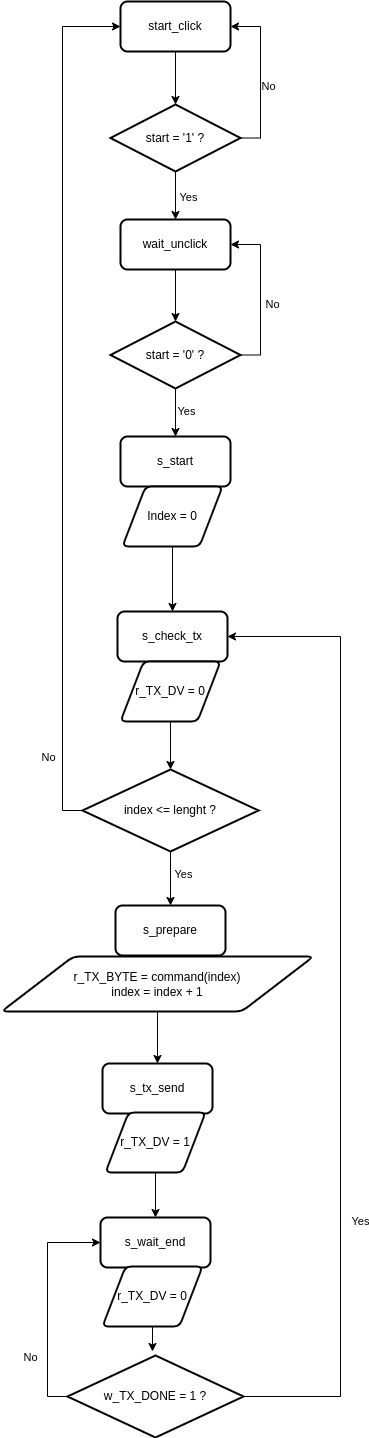

The diagram above was exported from draw.io. Its source (the exported page's mxGraphModel, read from the mxfile embedded in the PNG):
<mxGraphModel dx="1608" dy="873" grid="1" gridSize="10" guides="1" tooltips="1" connect="1" arrows="1" fold="1" page="1" pageScale="1" pageWidth="827" pageHeight="1169" math="0" shadow="0">
  <root>
    <mxCell id="0" />
    <mxCell id="1" parent="0" />
    <mxCell id="R3QwsEBxaPi7MsHxChWB-3" value="start_click" style="rounded=1;whiteSpace=wrap;html=1;absoluteArcSize=1;arcSize=14;strokeWidth=2;" vertex="1" parent="1">
      <mxGeometry x="320" y="180" width="110" height="50" as="geometry" />
    </mxCell>
    <mxCell id="R3QwsEBxaPi7MsHxChWB-6" style="edgeStyle=orthogonalEdgeStyle;rounded=0;orthogonalLoop=1;jettySize=auto;html=1;exitX=1;exitY=0.5;exitDx=0;exitDy=0;exitPerimeter=0;entryX=1;entryY=0.5;entryDx=0;entryDy=0;" edge="1" parent="1" source="R3QwsEBxaPi7MsHxChWB-4" target="R3QwsEBxaPi7MsHxChWB-3">
      <mxGeometry relative="1" as="geometry" />
    </mxCell>
    <mxCell id="R3QwsEBxaPi7MsHxChWB-7" value="No" style="edgeLabel;html=1;align=center;verticalAlign=middle;resizable=0;points=[];" vertex="1" connectable="0" parent="R3QwsEBxaPi7MsHxChWB-6">
      <mxGeometry x="-0.1022" y="-5" relative="1" as="geometry">
        <mxPoint x="2" as="offset" />
      </mxGeometry>
    </mxCell>
    <mxCell id="R3QwsEBxaPi7MsHxChWB-9" style="edgeStyle=orthogonalEdgeStyle;rounded=0;orthogonalLoop=1;jettySize=auto;html=1;exitX=0.5;exitY=1;exitDx=0;exitDy=0;exitPerimeter=0;entryX=0.5;entryY=0;entryDx=0;entryDy=0;" edge="1" parent="1" source="R3QwsEBxaPi7MsHxChWB-4" target="R3QwsEBxaPi7MsHxChWB-8">
      <mxGeometry relative="1" as="geometry" />
    </mxCell>
    <mxCell id="R3QwsEBxaPi7MsHxChWB-10" value="Yes" style="edgeLabel;html=1;align=center;verticalAlign=middle;resizable=0;points=[];" vertex="1" connectable="0" parent="R3QwsEBxaPi7MsHxChWB-9">
      <mxGeometry x="0.0612" y="4" relative="1" as="geometry">
        <mxPoint x="8" as="offset" />
      </mxGeometry>
    </mxCell>
    <mxCell id="R3QwsEBxaPi7MsHxChWB-4" value="start = '1' ?" style="strokeWidth=2;html=1;shape=mxgraph.flowchart.decision;whiteSpace=wrap;" vertex="1" parent="1">
      <mxGeometry x="310" y="283" width="130" height="67" as="geometry" />
    </mxCell>
    <mxCell id="R3QwsEBxaPi7MsHxChWB-5" style="edgeStyle=orthogonalEdgeStyle;rounded=0;orthogonalLoop=1;jettySize=auto;html=1;exitX=0.5;exitY=1;exitDx=0;exitDy=0;entryX=0.5;entryY=0;entryDx=0;entryDy=0;entryPerimeter=0;" edge="1" parent="1" source="R3QwsEBxaPi7MsHxChWB-3" target="R3QwsEBxaPi7MsHxChWB-4">
      <mxGeometry relative="1" as="geometry" />
    </mxCell>
    <mxCell id="R3QwsEBxaPi7MsHxChWB-8" value="wait_unclick" style="rounded=1;whiteSpace=wrap;html=1;absoluteArcSize=1;arcSize=14;strokeWidth=2;" vertex="1" parent="1">
      <mxGeometry x="320" y="398" width="110" height="50" as="geometry" />
    </mxCell>
    <mxCell id="R3QwsEBxaPi7MsHxChWB-13" style="edgeStyle=orthogonalEdgeStyle;rounded=0;orthogonalLoop=1;jettySize=auto;html=1;exitX=1;exitY=0.5;exitDx=0;exitDy=0;exitPerimeter=0;entryX=1;entryY=0.5;entryDx=0;entryDy=0;" edge="1" parent="1" source="R3QwsEBxaPi7MsHxChWB-11" target="R3QwsEBxaPi7MsHxChWB-8">
      <mxGeometry relative="1" as="geometry" />
    </mxCell>
    <mxCell id="R3QwsEBxaPi7MsHxChWB-14" value="No" style="edgeLabel;html=1;align=center;verticalAlign=middle;resizable=0;points=[];" vertex="1" connectable="0" parent="R3QwsEBxaPi7MsHxChWB-13">
      <mxGeometry x="-0.109" y="-7" relative="1" as="geometry">
        <mxPoint x="4" y="1" as="offset" />
      </mxGeometry>
    </mxCell>
    <mxCell id="R3QwsEBxaPi7MsHxChWB-17" style="edgeStyle=orthogonalEdgeStyle;rounded=0;orthogonalLoop=1;jettySize=auto;html=1;exitX=0.5;exitY=1;exitDx=0;exitDy=0;exitPerimeter=0;" edge="1" parent="1" source="R3QwsEBxaPi7MsHxChWB-11" target="R3QwsEBxaPi7MsHxChWB-15">
      <mxGeometry relative="1" as="geometry" />
    </mxCell>
    <mxCell id="R3QwsEBxaPi7MsHxChWB-18" value="Yes" style="edgeLabel;html=1;align=center;verticalAlign=middle;resizable=0;points=[];" vertex="1" connectable="0" parent="R3QwsEBxaPi7MsHxChWB-17">
      <mxGeometry x="-0.0833" relative="1" as="geometry">
        <mxPoint x="10" as="offset" />
      </mxGeometry>
    </mxCell>
    <mxCell id="R3QwsEBxaPi7MsHxChWB-11" value="start = '0' ?" style="strokeWidth=2;html=1;shape=mxgraph.flowchart.decision;whiteSpace=wrap;" vertex="1" parent="1">
      <mxGeometry x="310" y="500" width="130" height="67" as="geometry" />
    </mxCell>
    <mxCell id="R3QwsEBxaPi7MsHxChWB-12" style="edgeStyle=orthogonalEdgeStyle;rounded=0;orthogonalLoop=1;jettySize=auto;html=1;exitX=0.5;exitY=1;exitDx=0;exitDy=0;entryX=0.5;entryY=0;entryDx=0;entryDy=0;entryPerimeter=0;" edge="1" parent="1" source="R3QwsEBxaPi7MsHxChWB-8" target="R3QwsEBxaPi7MsHxChWB-11">
      <mxGeometry relative="1" as="geometry" />
    </mxCell>
    <mxCell id="R3QwsEBxaPi7MsHxChWB-15" value="s_start" style="rounded=1;whiteSpace=wrap;html=1;absoluteArcSize=1;arcSize=14;strokeWidth=2;" vertex="1" parent="1">
      <mxGeometry x="320" y="615" width="110" height="50" as="geometry" />
    </mxCell>
    <mxCell id="R3QwsEBxaPi7MsHxChWB-22" style="edgeStyle=orthogonalEdgeStyle;rounded=0;orthogonalLoop=1;jettySize=auto;html=1;exitX=0.5;exitY=1;exitDx=0;exitDy=0;entryX=0.5;entryY=0;entryDx=0;entryDy=0;" edge="1" parent="1" source="R3QwsEBxaPi7MsHxChWB-19" target="R3QwsEBxaPi7MsHxChWB-21">
      <mxGeometry relative="1" as="geometry" />
    </mxCell>
    <mxCell id="R3QwsEBxaPi7MsHxChWB-19" value="Index = 0" style="shape=parallelogram;html=1;strokeWidth=2;perimeter=parallelogramPerimeter;whiteSpace=wrap;rounded=1;arcSize=12;size=0.23;" vertex="1" parent="1">
      <mxGeometry x="322" y="665" width="100" height="60" as="geometry" />
    </mxCell>
    <mxCell id="R3QwsEBxaPi7MsHxChWB-21" value="s_check_tx" style="rounded=1;whiteSpace=wrap;html=1;absoluteArcSize=1;arcSize=14;strokeWidth=2;" vertex="1" parent="1">
      <mxGeometry x="317" y="790" width="110" height="50" as="geometry" />
    </mxCell>
    <mxCell id="R3QwsEBxaPi7MsHxChWB-23" value="r_TX_DV = 0" style="shape=parallelogram;html=1;strokeWidth=2;perimeter=parallelogramPerimeter;whiteSpace=wrap;rounded=1;arcSize=12;size=0.23;" vertex="1" parent="1">
      <mxGeometry x="320" y="840" width="100" height="60" as="geometry" />
    </mxCell>
    <mxCell id="R3QwsEBxaPi7MsHxChWB-27" style="edgeStyle=orthogonalEdgeStyle;rounded=0;orthogonalLoop=1;jettySize=auto;html=1;exitX=0.5;exitY=1;exitDx=0;exitDy=0;exitPerimeter=0;entryX=0.5;entryY=0;entryDx=0;entryDy=0;" edge="1" parent="1" source="R3QwsEBxaPi7MsHxChWB-24" target="R3QwsEBxaPi7MsHxChWB-26">
      <mxGeometry relative="1" as="geometry" />
    </mxCell>
    <mxCell id="R3QwsEBxaPi7MsHxChWB-28" value="Yes" style="edgeLabel;html=1;align=center;verticalAlign=middle;resizable=0;points=[];" vertex="1" connectable="0" parent="R3QwsEBxaPi7MsHxChWB-27">
      <mxGeometry x="-0.1852" y="5" relative="1" as="geometry">
        <mxPoint x="7" as="offset" />
      </mxGeometry>
    </mxCell>
    <mxCell id="R3QwsEBxaPi7MsHxChWB-30" style="edgeStyle=orthogonalEdgeStyle;rounded=0;orthogonalLoop=1;jettySize=auto;html=1;exitX=0;exitY=0.5;exitDx=0;exitDy=0;exitPerimeter=0;entryX=0;entryY=0.5;entryDx=0;entryDy=0;" edge="1" parent="1" source="R3QwsEBxaPi7MsHxChWB-24" target="R3QwsEBxaPi7MsHxChWB-3">
      <mxGeometry relative="1" as="geometry" />
    </mxCell>
    <mxCell id="R3QwsEBxaPi7MsHxChWB-31" value="No" style="edgeLabel;html=1;align=center;verticalAlign=middle;resizable=0;points=[];" vertex="1" connectable="0" parent="R3QwsEBxaPi7MsHxChWB-30">
      <mxGeometry x="-0.8283" y="1" relative="1" as="geometry">
        <mxPoint x="-14" as="offset" />
      </mxGeometry>
    </mxCell>
    <mxCell id="R3QwsEBxaPi7MsHxChWB-24" value="index &amp;lt;= lenght ?" style="strokeWidth=2;html=1;shape=mxgraph.flowchart.decision;whiteSpace=wrap;" vertex="1" parent="1">
      <mxGeometry x="282" y="948" width="176" height="82" as="geometry" />
    </mxCell>
    <mxCell id="R3QwsEBxaPi7MsHxChWB-25" style="edgeStyle=orthogonalEdgeStyle;rounded=0;orthogonalLoop=1;jettySize=auto;html=1;exitX=0.5;exitY=1;exitDx=0;exitDy=0;entryX=0.5;entryY=0;entryDx=0;entryDy=0;entryPerimeter=0;" edge="1" parent="1" source="R3QwsEBxaPi7MsHxChWB-23" target="R3QwsEBxaPi7MsHxChWB-24">
      <mxGeometry relative="1" as="geometry" />
    </mxCell>
    <mxCell id="R3QwsEBxaPi7MsHxChWB-26" value="s_prepare" style="rounded=1;whiteSpace=wrap;html=1;absoluteArcSize=1;arcSize=14;strokeWidth=2;" vertex="1" parent="1">
      <mxGeometry x="315" y="1084" width="110" height="50" as="geometry" />
    </mxCell>
    <mxCell id="R3QwsEBxaPi7MsHxChWB-34" style="edgeStyle=orthogonalEdgeStyle;rounded=0;orthogonalLoop=1;jettySize=auto;html=1;exitX=0.5;exitY=1;exitDx=0;exitDy=0;entryX=0.5;entryY=0;entryDx=0;entryDy=0;" edge="1" parent="1" source="R3QwsEBxaPi7MsHxChWB-32" target="R3QwsEBxaPi7MsHxChWB-33">
      <mxGeometry relative="1" as="geometry" />
    </mxCell>
    <mxCell id="R3QwsEBxaPi7MsHxChWB-32" value="r_TX_BYTE = command(index)&lt;div&gt;index = index + 1&lt;/div&gt;" style="shape=parallelogram;html=1;strokeWidth=2;perimeter=parallelogramPerimeter;whiteSpace=wrap;rounded=1;arcSize=12;size=0.23;" vertex="1" parent="1">
      <mxGeometry x="201" y="1135" width="312" height="55" as="geometry" />
    </mxCell>
    <mxCell id="R3QwsEBxaPi7MsHxChWB-33" value="s_tx_send" style="rounded=1;whiteSpace=wrap;html=1;absoluteArcSize=1;arcSize=14;strokeWidth=2;" vertex="1" parent="1">
      <mxGeometry x="302" y="1242" width="110" height="50" as="geometry" />
    </mxCell>
    <mxCell id="R3QwsEBxaPi7MsHxChWB-37" style="edgeStyle=orthogonalEdgeStyle;rounded=0;orthogonalLoop=1;jettySize=auto;html=1;exitX=0.5;exitY=1;exitDx=0;exitDy=0;entryX=0.5;entryY=0;entryDx=0;entryDy=0;" edge="1" parent="1" source="R3QwsEBxaPi7MsHxChWB-35" target="R3QwsEBxaPi7MsHxChWB-36">
      <mxGeometry relative="1" as="geometry" />
    </mxCell>
    <mxCell id="R3QwsEBxaPi7MsHxChWB-35" value="r_TX_DV = 1" style="shape=parallelogram;html=1;strokeWidth=2;perimeter=parallelogramPerimeter;whiteSpace=wrap;rounded=1;arcSize=12;size=0.23;" vertex="1" parent="1">
      <mxGeometry x="305" y="1291" width="100" height="60" as="geometry" />
    </mxCell>
    <mxCell id="R3QwsEBxaPi7MsHxChWB-36" value="s_wait_end" style="rounded=1;whiteSpace=wrap;html=1;absoluteArcSize=1;arcSize=14;strokeWidth=2;" vertex="1" parent="1">
      <mxGeometry x="300" y="1396" width="110" height="50" as="geometry" />
    </mxCell>
    <mxCell id="R3QwsEBxaPi7MsHxChWB-41" style="edgeStyle=orthogonalEdgeStyle;rounded=0;orthogonalLoop=1;jettySize=auto;html=1;exitX=0.5;exitY=1;exitDx=0;exitDy=0;" edge="1" parent="1" source="R3QwsEBxaPi7MsHxChWB-38">
      <mxGeometry relative="1" as="geometry">
        <mxPoint x="352" y="1530" as="targetPoint" />
      </mxGeometry>
    </mxCell>
    <mxCell id="R3QwsEBxaPi7MsHxChWB-38" value="r_TX_DV = 0" style="shape=parallelogram;html=1;strokeWidth=2;perimeter=parallelogramPerimeter;whiteSpace=wrap;rounded=1;arcSize=12;size=0.23;" vertex="1" parent="1">
      <mxGeometry x="302" y="1445" width="100" height="60" as="geometry" />
    </mxCell>
    <mxCell id="R3QwsEBxaPi7MsHxChWB-46" style="edgeStyle=orthogonalEdgeStyle;rounded=0;orthogonalLoop=1;jettySize=auto;html=1;exitX=0;exitY=0.5;exitDx=0;exitDy=0;exitPerimeter=0;entryX=0;entryY=0.5;entryDx=0;entryDy=0;" edge="1" parent="1" source="R3QwsEBxaPi7MsHxChWB-40" target="R3QwsEBxaPi7MsHxChWB-36">
      <mxGeometry relative="1" as="geometry" />
    </mxCell>
    <mxCell id="R3QwsEBxaPi7MsHxChWB-47" value="No" style="edgeLabel;html=1;align=center;verticalAlign=middle;resizable=0;points=[];" vertex="1" connectable="0" parent="R3QwsEBxaPi7MsHxChWB-46">
      <mxGeometry x="-0.4714" y="1" relative="1" as="geometry">
        <mxPoint x="-17" as="offset" />
      </mxGeometry>
    </mxCell>
    <mxCell id="R3QwsEBxaPi7MsHxChWB-49" style="edgeStyle=orthogonalEdgeStyle;rounded=0;orthogonalLoop=1;jettySize=auto;html=1;exitX=1;exitY=0.5;exitDx=0;exitDy=0;exitPerimeter=0;entryX=1;entryY=0.5;entryDx=0;entryDy=0;" edge="1" parent="1" source="R3QwsEBxaPi7MsHxChWB-40" target="R3QwsEBxaPi7MsHxChWB-21">
      <mxGeometry relative="1" as="geometry">
        <Array as="points">
          <mxPoint x="540" y="1575" />
          <mxPoint x="540" y="815" />
        </Array>
      </mxGeometry>
    </mxCell>
    <mxCell id="R3QwsEBxaPi7MsHxChWB-50" value="Yes" style="edgeLabel;html=1;align=center;verticalAlign=middle;resizable=0;points=[];" vertex="1" connectable="0" parent="R3QwsEBxaPi7MsHxChWB-49">
      <mxGeometry x="-0.4619" y="-6" relative="1" as="geometry">
        <mxPoint x="13" y="-12" as="offset" />
      </mxGeometry>
    </mxCell>
    <mxCell id="R3QwsEBxaPi7MsHxChWB-40" value="w_TX_DONE = 1 ?" style="strokeWidth=2;html=1;shape=mxgraph.flowchart.decision;whiteSpace=wrap;" vertex="1" parent="1">
      <mxGeometry x="267" y="1534" width="176" height="82" as="geometry" />
    </mxCell>
  </root>
</mxGraphModel>